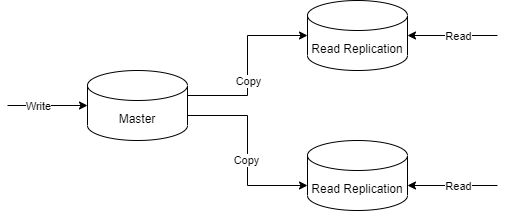

The diagram above was exported from draw.io. Its source (the exported page's mxGraphModel, read from the mxfile embedded in the PNG):
<mxGraphModel dx="648" dy="575" grid="1" gridSize="10" guides="1" tooltips="1" connect="1" arrows="1" fold="1" page="1" pageScale="1" pageWidth="827" pageHeight="1169" math="0" shadow="0">
  <root>
    <mxCell id="0" />
    <mxCell id="1" parent="0" />
    <mxCell id="8" style="edgeStyle=orthogonalEdgeStyle;rounded=0;orthogonalLoop=1;jettySize=auto;html=1;exitX=1;exitY=0;exitDx=0;exitDy=25;exitPerimeter=0;" edge="1" parent="1" source="3" target="4">
      <mxGeometry relative="1" as="geometry" />
    </mxCell>
    <mxCell id="18" value="Copy" style="edgeLabel;html=1;align=center;verticalAlign=middle;resizable=0;points=[];" vertex="1" connectable="0" parent="8">
      <mxGeometry x="-0.1622" y="-2" relative="1" as="geometry">
        <mxPoint x="-2" as="offset" />
      </mxGeometry>
    </mxCell>
    <mxCell id="9" style="edgeStyle=orthogonalEdgeStyle;rounded=0;orthogonalLoop=1;jettySize=auto;html=1;exitX=1;exitY=0;exitDx=0;exitDy=45;exitPerimeter=0;entryX=0;entryY=0;entryDx=0;entryDy=45;entryPerimeter=0;" edge="1" parent="1" source="3" target="5">
      <mxGeometry relative="1" as="geometry" />
    </mxCell>
    <mxCell id="19" value="Copy" style="edgeLabel;html=1;align=center;verticalAlign=middle;resizable=0;points=[];" vertex="1" connectable="0" parent="9">
      <mxGeometry x="0.0905" y="-2" relative="1" as="geometry">
        <mxPoint as="offset" />
      </mxGeometry>
    </mxCell>
    <mxCell id="3" value="Master" style="shape=cylinder3;whiteSpace=wrap;html=1;boundedLbl=1;backgroundOutline=1;size=15;" vertex="1" parent="1">
      <mxGeometry x="120" y="110" width="100" height="70" as="geometry" />
    </mxCell>
    <mxCell id="4" value="Read Replication" style="shape=cylinder3;whiteSpace=wrap;html=1;boundedLbl=1;backgroundOutline=1;size=15;" vertex="1" parent="1">
      <mxGeometry x="340" y="40" width="100" height="70" as="geometry" />
    </mxCell>
    <mxCell id="5" value="Read Replication" style="shape=cylinder3;whiteSpace=wrap;html=1;boundedLbl=1;backgroundOutline=1;size=15;" vertex="1" parent="1">
      <mxGeometry x="340" y="180" width="100" height="70" as="geometry" />
    </mxCell>
    <mxCell id="6" value="" style="endArrow=classic;html=1;entryX=0;entryY=0.5;entryDx=0;entryDy=0;entryPerimeter=0;" edge="1" parent="1" target="3">
      <mxGeometry width="50" height="50" relative="1" as="geometry">
        <mxPoint x="40" y="145" as="sourcePoint" />
        <mxPoint x="360" y="270" as="targetPoint" />
      </mxGeometry>
    </mxCell>
    <mxCell id="7" value="Write" style="edgeLabel;html=1;align=center;verticalAlign=middle;resizable=0;points=[];" vertex="1" connectable="0" parent="6">
      <mxGeometry x="-0.24" y="-5" relative="1" as="geometry">
        <mxPoint y="-5" as="offset" />
      </mxGeometry>
    </mxCell>
    <mxCell id="10" value="" style="endArrow=classic;html=1;entryX=1;entryY=0.5;entryDx=0;entryDy=0;entryPerimeter=0;" edge="1" parent="1" target="4">
      <mxGeometry width="50" height="50" relative="1" as="geometry">
        <mxPoint x="530" y="75" as="sourcePoint" />
        <mxPoint x="570" y="40" as="targetPoint" />
      </mxGeometry>
    </mxCell>
    <mxCell id="11" value="Read" style="edgeLabel;html=1;align=center;verticalAlign=middle;resizable=0;points=[];" vertex="1" connectable="0" parent="10">
      <mxGeometry x="-0.2089" y="1" relative="1" as="geometry">
        <mxPoint x="-4" y="-1" as="offset" />
      </mxGeometry>
    </mxCell>
    <mxCell id="16" value="" style="endArrow=classic;html=1;entryX=1;entryY=0;entryDx=0;entryDy=45;entryPerimeter=0;" edge="1" parent="1" target="5">
      <mxGeometry width="50" height="50" relative="1" as="geometry">
        <mxPoint x="530" y="225" as="sourcePoint" />
        <mxPoint x="440" y="214.5" as="targetPoint" />
      </mxGeometry>
    </mxCell>
    <mxCell id="17" value="Read" style="edgeLabel;html=1;align=center;verticalAlign=middle;resizable=0;points=[];" vertex="1" connectable="0" parent="16">
      <mxGeometry x="-0.2089" y="1" relative="1" as="geometry">
        <mxPoint x="-4" y="-1" as="offset" />
      </mxGeometry>
    </mxCell>
  </root>
</mxGraphModel>